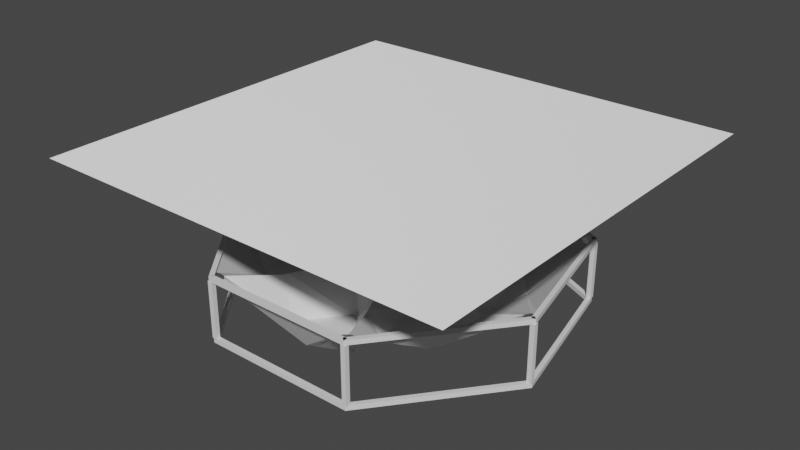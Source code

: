 # Source: model_with_frame_normal.blend  (saved by Blender 3.2.14; exported with 4.5.12 LTS)
import bpy
from mathutils import Matrix  # noqa: F401  (used for matrix-valued properties, if any)

bpy.ops.wm.read_factory_settings(use_empty=True)
scene = bpy.context.scene
scene.name = 'Scene'

# ---- images (referenced by path relative to the original .blend; pixels are not part of the script)
import os
ASSET_DIR = os.environ.get("B2B_ASSET_DIR", "")  # directory of the original .blend (textures are referenced by path, not embedded)
HERE = os.path.dirname(os.path.abspath(__file__))  # packed textures are extracted next to this script under _unpacked/

def load_image(name, relpath, width, height, colorspace="sRGB"):
    """Load a texture the original file referenced (path relative to the .blend, or extracted next to this script)."""
    p = next((c for c in (os.path.join(HERE, relpath), os.path.join(ASSET_DIR, relpath)) if relpath and os.path.exists(c)), "")
    if p:
        img = bpy.data.images.load(p, check_existing=True)
        img.name = name
    else:  # same state as the original file: an image datablock whose file is absent (Cycles renders it pink)
        img = bpy.data.images.new(name, width, height)
        img.source = "FILE"
        img.filepath = "//" + (relpath or name)
    img.colorspace_settings.name = colorspace
    return img
img_points_001 = load_image('Points.001', 'normal.png', 1024, 1024, 'sRGB')

# ---- materials (node trees are filled in below, after node groups)
mat_default_obj = bpy.data.materials.new('Default OBJ')
mat_material_002 = bpy.data.materials.new('Material.002')

# ---- material node trees
mat_default_obj.use_nodes = True; mat_default_obj.node_tree.nodes.clear()
_N = mat_default_obj.node_tree.nodes; _L = mat_default_obj.node_tree.links
n0 = _N.new('ShaderNodeBsdfPrincipled'); n0.name = 'Principled BSDF'; n0.location = (10, 300)
n0.distribution = 'GGX'
n0.subsurface_method = 'RANDOM_WALK_SKIN'
n0.inputs[3].default_value = 1.45
n0.inputs[27].default_value = (0.0, 0.0, 0.0, 1.0)
n0.inputs[28].default_value = 1.0
n1 = _N.new('ShaderNodeOutputMaterial'); n1.name = 'Material Output'; n1.location = (300, 300)
_L.new(n0.outputs[0], n1.inputs[0])
n1.is_active_output = True
mat_material_002.use_nodes = True; mat_material_002.node_tree.nodes.clear()
_N = mat_material_002.node_tree.nodes; _L = mat_material_002.node_tree.links
n0 = _N.new('ShaderNodeNormalMap'); n0.name = 'Normal Map'; n0.location = (-182, 201)
n1 = _N.new('ShaderNodeTexImage'); n1.name = 'Image Texture'; n1.location = (-511, 263)
n1.image = img_points_001
n2 = _N.new('ShaderNodeOutputMaterial'); n2.name = 'Material Output'; n2.location = (350, 302)
n3 = _N.new('ShaderNodeBsdfPrincipled'); n3.name = 'Principled BSDF'; n3.location = (39, 300)
n3.distribution = 'GGX'
n3.subsurface_method = 'RANDOM_WALK_SKIN'
n3.inputs[3].default_value = 1.45
n3.inputs[27].default_value = (0.0, 0.0, 0.0, 1.0)
n3.inputs[28].default_value = 1.0
_L.new(n3.outputs[0], n2.inputs[0])
_L.new(n1.outputs[0], n0.inputs[1])
_L.new(n0.outputs[0], n3.inputs[5])
n2.is_active_output = True

# ---- world
world_world = bpy.data.worlds.new('World'); scene.world = world_world
world_world.use_nodes = True; world_world.node_tree.nodes.clear()
_N = world_world.node_tree.nodes; _L = world_world.node_tree.links
n0 = _N.new('ShaderNodeOutputWorld'); n0.name = 'World Output'; n0.location = (300, 300)
n1 = _N.new('ShaderNodeBackground'); n1.name = 'Background'; n1.location = (10, 300)
n1.inputs[0].default_value = (0.05088, 0.05088, 0.05088, 1.0)
_L.new(n1.outputs[0], n0.inputs[0])
n0.is_active_output = True
world_world.color = (0.05088, 0.05088, 0.05088)
world_world.use_sun_shadow = False
world_world.sun_shadow_jitter_overblur = 0.0

# ---- meshes
me_heptagon = bpy.data.meshes.new('heptagon')
me_heptagon.from_pydata([(-153.5, 318.7, -39.0), (-24.59, 480.4, -7.0), (-360.2, 318.7, -7.0), (-48.55, 318.7, -78.0), (-135.6, 318.7, -39.0), (-13.65, 471.7, -7.0), (-164.7, 304.7, -39.0), (-218.9, 236.7, -39.0), (-360.4, 304.8, -7.0), (-51.75, 304.7, -78.0), (-146.8, 304.7, -39.0), (-206.0, 230.5, -39.0), (-82.3, 170.9, -78.0), (-34.19, 318.7, -78.0), (-2.048e-05, 468.5, -7.0), (-249.2, 198.7, -117.0), (-227.9, 225.5, -39.0), (-69.36, 164.7, -78.0), (-37.39, 304.7, -78.0), (-85.49, 156.9, -78.0), (-214.9, 219.2, -39.0), (-86.49, 89.61, -117.0), (-72.55, 150.7, -78.0), (-16.13, 123.5, -156.0), (-344.9, 78.72, -78.0), (-390.9, 280.3, -7.0), (-473.8, -82.92, -7.0), (-279.5, 160.8, -78.0), (-333.7, 92.72, -78.0), (-377.3, 283.4, -7.0), (-340.9, 61.27, -78.0), (-321.6, -23.59, -78.0), (-463.3, -91.9, -7.0), (-270.5, 149.5, -78.0), (-329.8, 75.27, -78.0), (-308.6, -17.36, -78.0), (-184.9, 42.21, -39.0), (-270.5, 172.0, -78.0), (-366.3, 292.1, -7.0), (-456.8, -104.3, -7.0), (-318.4, -37.59, -78.0), (-172.0, 48.44, -39.0), (-102.6, 81.84, -117.0), (-238.3, 190.0, -117.0), (-261.6, 160.8, -78.0), (-176.0, 30.98, -39.0), (-305.4, -31.36, -78.0), (-297.1, -67.81, -78.0), (-128.0, -29.21, -78.0), (-124.0, -11.75, -78.0), (-163.0, 37.21, -39.0), (-106.6, 64.38, -117.0), (-276.6, -220.6, -117.0), (-462.9, -130.9, -7.0), (-230.6, -422.1, -7.0), (-299.9, -118.3, -117.0), (-280.6, -203.1, -117.0), (-456.8, -118.3, -7.0), (-260.5, -228.3, -117.0), (-182.0, -266.1, -117.0), (-217.1, -420.0, -7.0), (-285.6, -118.3, -117.0), (-264.4, -210.9, -117.0), (-178.8, -252.1, -117.0), (-148.3, -118.3, -117.0), (-303.1, -104.3, -117.0), (-310.8, -70.93, -78.0), (-203.3, -422.1, -7.0), (-138.3, -287.2, -39.0), (-169.1, -272.3, -117.0), (-145.1, -104.3, -117.0), (-288.8, -104.3, -117.0), (-133.9, -118.3, -117.0), (-165.9, -258.3, -117.0), (-132.2, -274.6, -39.0), (-56.95, -118.3, -39.0), (-68.12, -104.3, -39.0), (-130.7, -104.3, -117.0), (-116.8, -43.21, -78.0), (4.649e-05, -353.8, -156.0), (-186.3, -443.5, -7.0), (186.3, -443.5, -7.0), (-94.56, -308.2, -156.0), (-16.13, -346.0, -156.0), (-192.3, -430.9, -7.0), (16.13, -346.0, -156.0), (94.56, -308.2, -156.0), (193.3, -432.0, -7.0), (-85.6, -297.0, -156.0), (5.008e-05, -338.2, -156.0), (85.6, -297.0, -156.0), (6.657e-05, -189.7, -156.0), (-107.5, -302.0, -156.0), (-203.3, -422.1, -7.0), (203.3, -422.1, -7.0), (107.5, -302.0, -156.0), (-8.953, -178.4, -156.0), (-98.54, -290.8, -156.0), (8.953, -178.4, -156.0), (98.54, -290.8, -156.0), (56.95, -118.3, -39.0), (39.04, -118.3, -39.0), (5.986e-05, -167.2, -156.0), (-39.04, -118.3, -39.0), (276.6, -220.6, -117.0), (230.6, -422.1, -7.0), (462.9, -130.9, -7.0), (182.0, -266.1, -117.0), (260.5, -228.3, -117.0), (216.9, -419.0, -7.0), (280.6, -203.1, -117.0), (299.9, -118.3, -117.0), (457.8, -118.2, -7.0), (178.8, -252.1, -117.0), (264.4, -210.9, -117.0), (285.6, -118.3, -117.0), (148.3, -118.3, -117.0), (169.1, -272.3, -117.0), (138.3, -287.2, -39.0), (456.8, -104.3, -7.0), (303.1, -104.3, -117.0), (133.9, -118.3, -117.0), (132.2, -274.6, -39.0), (165.9, -258.3, -117.0), (145.1, -104.3, -117.0), (288.8, -104.3, -117.0), (116.8, -43.21, -78.0), (130.7, -104.3, -117.0), (68.12, -104.3, -39.0), (344.9, 78.72, -78.0), (473.8, -82.92, -7.0), (390.9, 280.3, -7.0), (321.6, -23.59, -78.0), (340.9, 61.27, -78.0), (462.9, -91.65, -7.0), (333.7, 92.72, -78.0), (279.5, 160.8, -78.0), (377.6, 283.8, -7.0), (308.6, -17.36, -78.0), (329.8, 75.27, -78.0), (270.5, 149.5, -78.0), (184.9, 42.21, -39.0), (318.4, -37.59, -78.0), (310.8, -70.93, -78.0), (366.3, 292.1, -7.0), (249.2, 198.7, -117.0), (270.5, 172.0, -78.0), (176.0, 30.98, -39.0), (128.0, -29.21, -78.0), (297.1, -67.81, -78.0), (305.4, -31.36, -78.0), (172.0, 48.44, -39.0), (261.6, 160.8, -78.0), (238.3, 190.0, -117.0), (102.6, 81.84, -117.0), (106.6, 64.38, -117.0), (163.0, 37.21, -39.0), (124.0, -11.75, -78.0), (153.5, 318.7, -39.0), (360.2, 318.7, -7.0), (24.59, 480.4, -7.0), (218.9, 236.7, -39.0), (164.7, 304.7, -39.0), (360.2, 304.7, -7.0), (135.6, 318.7, -39.0), (48.55, 318.7, -78.0), (12.33, 474.9, -7.0), (206.0, 230.5, -39.0), (146.8, 304.7, -39.0), (51.75, 304.7, -78.0), (82.3, 170.9, -78.0), (227.9, 225.5, -39.0), (-7.595e-05, 318.7, -156.0), (34.19, 318.7, -78.0), (85.49, 156.9, -78.0), (214.9, 219.2, -39.0), (69.36, 164.7, -78.0), (37.39, 304.7, -78.0), (-7.289e-05, 304.7, -156.0), (-2.896e-05, 131.3, -156.0), (16.13, 123.5, -156.0), (72.55, 150.7, -78.0), (86.49, 89.61, -117.0), (-62.41, 3.117, 0.0), (-58.5, 5.0, 0.0), (-5.032, 113.3, -156.0), (-92.68, 68.62, -117.0), (-63.37, -1.113, 0.0), (-113.1, -24.11, -78.0), (-60.67, -4.505, 0.0), (-54.22, -101.6, -39.0), (60.67, -4.505, 0.0), (54.22, -101.6, -39.0), (63.37, -1.113, 0.0), (113.1, -24.11, -78.0), (62.41, 3.117, 0.0), (92.68, 68.62, -117.0), (58.5, 5.0, 0.0), (5.032, 113.3, -156.0), (-1.526e-05, 506.6, -13.12), (-396.0, 315.8, -13.12), (-390.4, 304.0, -13.12), (5.695, 494.7, -13.12), (-390.4, 304.0, 0.0), (-1.526e-05, 506.6, 0.0), (5.695, 494.7, 0.0), (-493.9, -112.7, -13.12), (-481.1, -115.6, -13.12), (-383.3, 312.9, -13.12), (-493.9, -112.7, 0.0), (-481.1, -115.6, 0.0), (-396.0, 315.8, 0.0), (-383.3, 312.9, 0.0), (-493.9, -112.7, -13.12), (-209.5, -448.2, -13.12), (-483.6, -104.5, -13.12), (-219.8, -456.4, -4.768e-07), (-209.5, -448.2, -4.768e-07), (-493.9, -112.7, -4.768e-07), (-483.6, -104.5, -4.768e-07), (-219.8, -456.4, -13.12), (219.8, -443.3, -13.12), (-219.8, -443.3, -13.12), (219.8, -443.3, 0.0), (-219.8, -443.3, 0.0), (219.8, -456.4, -13.12), (493.9, -112.7, -13.12), (483.6, -104.5, -13.12), (209.5, -448.2, -13.12), (493.9, -112.7, 0.0), (483.6, -104.5, 0.0), (219.8, -456.4, 0.0), (209.5, -448.2, 0.0), (396.0, 315.8, -13.12), (383.3, 312.9, -13.12), (481.1, -115.6, -13.12), (396.0, 315.8, 0.0), (383.3, 312.9, 0.0), (481.1, -115.6, 0.0), (396.0, 315.8, -13.12), (-5.695, 494.7, -13.12), (390.4, 304.0, -13.12), (-5.695, 494.7, 0.0), (396.0, 315.8, 0.0), (390.4, 304.0, 0.0), (-396.0, 315.8, -188.1), (-390.4, 304.0, -188.1), (5.695, 494.7, -188.1), (-396.0, 315.8, -175.0), (-390.4, 304.0, -175.0), (5.695, 494.7, -175.0), (-493.9, -112.7, -188.1), (-481.1, -115.6, -188.1), (-383.3, 312.9, -188.1), (-493.9, -112.7, -175.0), (-481.1, -115.6, -175.0), (-383.3, 312.9, -175.0), (-493.9, -112.7, -188.1), (-209.5, -448.2, -188.1), (-483.6, -104.5, -188.1), (-219.8, -456.4, -175.0), (-209.5, -448.2, -175.0), (-493.9, -112.7, -175.0), (-483.6, -104.5, -175.0), (-219.8, -456.4, -188.1), (219.8, -443.3, -188.1), (-219.8, -443.3, -188.1), (219.8, -443.3, -175.0), (-219.8, -443.3, -175.0), (219.8, -456.4, -188.1), (483.6, -104.5, -188.1), (209.5, -448.2, -188.1), (493.9, -112.7, -175.0), (483.6, -104.5, -175.0), (219.8, -456.4, -175.0), (209.5, -448.2, -175.0), (493.9, -112.7, -188.1), (396.0, 315.8, -188.1), (383.3, 312.9, -188.1), (481.1, -115.6, -188.1), (396.0, 315.8, -175.0), (383.3, 312.9, -175.0), (481.1, -115.6, -175.0), (396.0, 315.8, -188.1), (-9.155e-05, 506.6, -188.1), (-5.695, 494.7, -188.1), (390.4, 304.0, -188.1), (-9.155e-05, 506.6, -175.0), (-5.695, 494.7, -175.0), (396.0, 315.8, -175.0), (390.4, 304.0, -175.0), (6.562, 493.4, -175.0), (6.562, 506.6, -175.0), (-6.563, 506.6, -175.0), (-6.563, 493.4, -175.0), (6.562, 506.6, -13.12), (-6.563, 506.6, -13.12), (6.562, 493.4, -13.12), (-6.563, 493.4, -13.12), (-384.4, 305.2, -175.0), (-384.4, 318.3, -175.0), (-397.5, 318.3, -175.0), (-397.5, 305.2, -175.0), (-384.4, 318.3, -13.12), (-397.5, 318.3, -13.12), (-384.4, 305.2, -13.12), (-397.5, 305.2, -13.12), (-480.9, -117.8, -175.0), (-480.9, -104.7, -175.0), (-494.0, -104.7, -175.0), (-494.0, -117.8, -175.0), (-480.9, -104.7, -13.12), (-494.0, -104.7, -13.12), (-480.9, -117.8, -13.12), (-494.0, -117.8, -13.12), (-210.4, -457.0, -175.0), (-210.4, -443.9, -175.0), (-223.5, -443.9, -175.0), (-223.5, -457.0, -175.0), (-210.4, -443.9, -13.12), (-223.5, -443.9, -13.12), (-210.4, -457.0, -13.12), (-223.5, -457.0, -13.12), (223.5, -457.0, -175.0), (223.5, -443.9, -175.0), (210.4, -443.9, -175.0), (210.4, -457.0, -175.0), (223.5, -443.9, -13.12), (210.4, -443.9, -13.12), (223.5, -457.0, -13.12), (210.4, -457.0, -13.12), (494.0, -117.8, -175.0), (494.0, -104.7, -175.0), (480.9, -104.7, -175.0), (480.9, -117.8, -175.0), (494.0, -104.7, -13.12), (480.9, -104.7, -13.12), (494.0, -117.8, -13.12), (480.9, -117.8, -13.12), (397.5, 305.2, -175.0), (397.5, 318.3, -175.0), (384.4, 318.3, -175.0), (384.4, 305.2, -175.0), (397.5, 318.3, -13.12), (384.4, 318.3, -13.12), (397.5, 305.2, -13.12), (384.4, 305.2, -13.12)], [], [(0, 1, 2), (3, 5, 4), (6, 8, 7), (0, 4, 5, 1), (2, 8, 6, 0), (9, 10, 11, 12), (9, 3, 4, 10), (10, 6, 7, 11), (13, 172, 14), (38, 15, 16), (13, 14, 5, 3), (38, 16, 7, 8), (17, 179, 178, 18), (19, 20, 43, 42), (13, 18, 178, 172), (9, 12, 17, 18), (15, 43, 20, 16), (11, 20, 19, 12), (21, 23, 22), (22, 23, 179, 17), (21, 22, 19, 42), (0, 6, 10, 4), (3, 9, 18, 13), (7, 16, 20, 11), (12, 19, 22, 17), (24, 25, 26), (27, 29, 28), (30, 32, 31), (24, 28, 29, 25), (26, 32, 30, 24), (33, 34, 35, 36), (33, 27, 28, 34), (34, 30, 31, 35), (37, 15, 38), (39, 66, 40), (37, 38, 29, 27), (39, 40, 31, 32), (41, 42, 43, 44), (45, 46, 47, 48), (37, 44, 43, 15), (33, 36, 41, 44), (66, 47, 46, 40), (35, 46, 45, 36), (49, 51, 50), (50, 51, 42, 41), (49, 50, 45, 48), (24, 30, 34, 28), (27, 33, 44, 37), (31, 40, 46, 35), (36, 45, 50, 41), (52, 53, 54), (55, 57, 56), (58, 60, 59), (52, 56, 57, 53), (54, 60, 58, 52), (61, 62, 63, 64), (61, 55, 56, 62), (62, 58, 59, 63), (65, 66, 39), (67, 68, 69), (65, 39, 57, 55), (67, 69, 59, 60), (70, 48, 47, 71), (72, 73, 74, 75), (65, 71, 47, 66), (61, 64, 70, 71), (68, 74, 73, 69), (63, 73, 72, 64), (76, 78, 77), (77, 78, 48, 70), (76, 77, 72, 75), (52, 58, 62, 56), (55, 61, 71, 65), (59, 69, 73, 63), (64, 72, 77, 70), (79, 80, 81), (82, 84, 83), (85, 87, 86), (79, 83, 84, 80), (81, 87, 85, 79), (88, 89, 90, 91), (88, 82, 83, 89), (89, 85, 86, 90), (92, 68, 93), (94, 118, 95), (92, 93, 84, 82), (94, 95, 86, 87), (96, 75, 74, 97), (98, 99, 122, 100), (92, 97, 74, 68), (88, 91, 96, 97), (118, 122, 99, 95), (90, 99, 98, 91), (101, 103, 102), (102, 103, 75, 96), (101, 102, 98, 100), (79, 85, 89, 83), (82, 88, 97, 92), (86, 95, 99, 90), (91, 98, 102, 96), (104, 105, 106), (107, 109, 108), (110, 112, 111), (104, 108, 109, 105), (106, 112, 110, 104), (113, 114, 115, 116), (113, 107, 108, 114), (114, 110, 111, 115), (117, 118, 94), (119, 143, 120), (117, 94, 109, 107), (119, 120, 111, 112), (121, 100, 122, 123), (124, 125, 149, 148), (117, 123, 122, 118), (113, 116, 121, 123), (143, 149, 125, 120), (115, 125, 124, 116), (126, 128, 127), (127, 128, 100, 121), (126, 127, 124, 148), (104, 110, 114, 108), (107, 113, 123, 117), (111, 120, 125, 115), (116, 124, 127, 121), (129, 130, 131), (132, 134, 133), (135, 137, 136), (129, 133, 134, 130), (131, 137, 135, 129), (138, 139, 140, 141), (138, 132, 133, 139), (139, 135, 136, 140), (142, 143, 119), (144, 145, 146), (142, 119, 134, 132), (144, 146, 136, 137), (147, 148, 149, 150), (151, 152, 153, 154), (142, 150, 149, 143), (138, 141, 147, 150), (145, 153, 152, 146), (140, 152, 151, 141), (155, 157, 156), (156, 157, 148, 147), (155, 156, 151, 154), (129, 135, 139, 133), (132, 138, 150, 142), (136, 146, 152, 140), (141, 151, 156, 147), (158, 159, 160), (161, 163, 162), (164, 166, 165), (158, 162, 163, 159), (160, 166, 164, 158), (167, 168, 169, 170), (167, 161, 162, 168), (168, 164, 165, 169), (171, 145, 144), (14, 172, 173), (171, 144, 163, 161), (14, 173, 165, 166), (174, 154, 153, 175), (176, 177, 178, 179), (171, 175, 153, 145), (167, 170, 174, 175), (172, 178, 177, 173), (169, 177, 176, 170), (180, 182, 181), (181, 182, 154, 174), (180, 181, 176, 179), (158, 164, 168, 162), (161, 167, 175, 171), (165, 173, 177, 169), (170, 176, 181, 174), (183, 184, 185, 186), (21, 186, 185, 23), (187, 183, 186, 188), (49, 188, 186, 51), (189, 187, 188, 190), (76, 190, 188, 78), (191, 189, 190, 192), (101, 192, 190, 103), (193, 191, 192, 194), (126, 194, 192, 128), (195, 193, 194, 196), (155, 196, 194, 157), (197, 195, 196, 198), (180, 198, 196, 182), (184, 197, 198, 185), (199, 200, 201, 202), (200, 211, 203, 201), (211, 204, 205, 203), (204, 199, 202, 205), (204, 211, 200, 199), (202, 201, 203, 205), (200, 206, 207, 208), (206, 209, 210, 207), (209, 211, 212, 210), (211, 200, 208, 212), (211, 209, 206, 200), (208, 207, 210, 212), (213, 220, 214, 215), (220, 216, 217, 214), (216, 218, 219, 217), (218, 213, 215, 219), (218, 216, 220, 213), (215, 214, 217, 219), (220, 225, 221, 222), (225, 231, 223, 221), (231, 216, 224, 223), (216, 220, 222, 224), (216, 231, 225, 220), (222, 221, 223, 224), (225, 226, 227, 228), (226, 229, 230, 227), (229, 231, 232, 230), (231, 225, 228, 232), (231, 229, 226, 225), (228, 227, 230, 232), (226, 233, 234, 235), (233, 236, 237, 234), (236, 229, 238, 237), (229, 226, 235, 238), (229, 236, 233, 226), (235, 234, 237, 238), (239, 199, 240, 241), (199, 204, 242, 240), (204, 243, 244, 242), (243, 239, 241, 244), (243, 204, 199, 239), (241, 240, 242, 244), (284, 245, 246, 247), (245, 248, 249, 246), (248, 287, 250, 249), (287, 284, 247, 250), (287, 248, 245, 284), (247, 246, 249, 250), (245, 251, 252, 253), (251, 254, 255, 252), (254, 248, 256, 255), (248, 245, 253, 256), (248, 254, 251, 245), (253, 252, 255, 256), (257, 264, 258, 259), (264, 260, 261, 258), (260, 262, 263, 261), (262, 257, 259, 263), (262, 260, 264, 257), (259, 258, 261, 263), (264, 269, 265, 266), (269, 274, 267, 265), (274, 260, 268, 267), (260, 264, 266, 268), (260, 274, 269, 264), (266, 265, 267, 268), (269, 276, 270, 271), (276, 272, 273, 270), (272, 274, 275, 273), (274, 269, 271, 275), (274, 272, 276, 269), (271, 270, 273, 275), (276, 277, 278, 279), (277, 280, 281, 278), (280, 272, 282, 281), (272, 276, 279, 282), (272, 280, 277, 276), (279, 278, 281, 282), (283, 284, 285, 286), (284, 287, 288, 285), (287, 289, 290, 288), (289, 283, 286, 290), (289, 287, 284, 283), (286, 285, 288, 290), (291, 292, 293, 294), (292, 295, 296, 293), (295, 297, 298, 296), (297, 291, 294, 298), (297, 295, 292, 291), (294, 293, 296, 298), (299, 300, 301, 302), (300, 303, 304, 301), (303, 305, 306, 304), (305, 299, 302, 306), (305, 303, 300, 299), (302, 301, 304, 306), (307, 308, 309, 310), (308, 311, 312, 309), (311, 313, 314, 312), (313, 307, 310, 314), (313, 311, 308, 307), (310, 309, 312, 314), (315, 316, 317, 318), (316, 319, 320, 317), (319, 321, 322, 320), (321, 315, 318, 322), (321, 319, 316, 315), (318, 317, 320, 322), (323, 324, 325, 326), (324, 327, 328, 325), (327, 329, 330, 328), (329, 323, 326, 330), (329, 327, 324, 323), (326, 325, 328, 330), (331, 332, 333, 334), (332, 335, 336, 333), (335, 337, 338, 336), (337, 331, 334, 338), (337, 335, 332, 331), (334, 333, 336, 338), (339, 340, 341, 342), (340, 343, 344, 341), (343, 345, 346, 344), (345, 339, 342, 346), (345, 343, 340, 339), (342, 341, 344, 346), (157, 194, 126, 148), (182, 196, 155, 154), (198, 180, 179, 23, 185), (186, 21, 42, 51), (188, 49, 48, 78), (190, 76, 75, 103), (192, 101, 100, 128)])
me_heptagon.materials.append(mat_default_obj)
me_heptagon.update()
me_plane_002 = bpy.data.meshes.new('Plane.002')
me_plane_002.from_pydata([(-50.0, -50.0, 0.0), (50.0, -50.0, 0.0), (-50.0, 50.0, 0.0), (50.0, 50.0, 0.0)], [], [(0, 1, 3, 2)])
_uv = me_plane_002.uv_layers.new(name='UVMap')
_uv.uv.foreach_set('vector', [0.0, 0.0, 1.0, 0.0, 1.0, 1.0, 0.0, 1.0])
me_plane_002.materials.append(mat_material_002)
me_plane_002.update()

# ---- objects
ob_heptagon = bpy.data.objects.new('heptagon', me_heptagon)
ob_plane = bpy.data.objects.new('Plane', me_plane_002)

# ---- transforms, parenting, visibility, modifiers, constraints
ob_heptagon.location = (0.0, 0.0, 0.0)
ob_heptagon.scale = (0.1, 0.1, 0.1)
ob_plane.location = (0.0, 0.0, 25.21)
ob_plane.scale = (1.2, 1.2, 1.2)

# ---- collection membership
scene.collection.objects.link(ob_heptagon)
scene.collection.objects.link(ob_plane)

# ---- scene / render settings (as saved in the file)
scene.frame_start = 1; scene.frame_end = 250; scene.frame_set(183)
scene.render.engine = 'CYCLES'
scene.cycles.sampling_pattern = 'TABULATED_SOBOL'
scene.cycles.use_light_tree = False
scene.cycles.bake_type = 'NORMAL'
scene.view_settings.view_transform = 'Filmic'
bpy.context.view_layer.update()

# ---- added for rendering (the .blend has no active camera and no usable light): camera, sun
cam_auto = bpy.data.cameras.new('AutoCamera')
cam_auto.lens = 50.0
cam_auto.sensor_width = 36.0
cam_auto.clip_end = 2846.84
ob_auto_camera = bpy.data.objects.new('AutoCamera', cam_auto)
scene.collection.objects.link(ob_auto_camera)
ob_auto_camera.location = (162.214, -194.656, 132.972)
ob_auto_camera.rotation_euler = (1.09748, -7.21219e-08, 0.694738)
scene.camera = ob_auto_camera
light_auto_sun = bpy.data.lights.new('AutoSun', 'SUN')
light_auto_sun.energy = 3.0
light_auto_sun.angle = 0.0523599
ob_auto_sun = bpy.data.objects.new('AutoSun', light_auto_sun)
scene.collection.objects.link(ob_auto_sun)
ob_auto_sun.rotation_euler = (0.872665, 0.174533, 0.523599)
bpy.context.view_layer.update()
